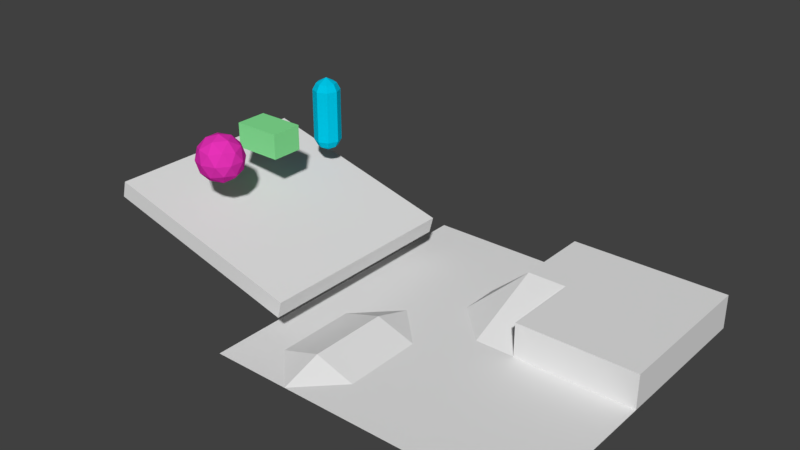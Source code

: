 # Source: field.blend  (saved by Blender 2.79.0; exported with 4.5.12 LTS)
import bpy
from mathutils import Matrix  # noqa: F401  (used for matrix-valued properties, if any)

bpy.ops.wm.read_factory_settings(use_empty=True)
scene = bpy.context.scene
scene.name = 'Scene'

# ---- collections
col_collection_1 = bpy.data.collections.new('Collection 1'); scene.collection.children.link(col_collection_1)

# ---- materials (node trees are filled in below, after node groups)
mat_002 = bpy.data.materials.new('マテリアル.002')
mat_002.alpha_threshold = 0.0
mat_002.use_transparent_shadow = False
mat_002.diffuse_color = (0.8, 0.03219, 0.4783, 1.0)
mat_002.roughness = 0.5
mat_x = bpy.data.materials.new('マテリアル')
mat_x.alpha_threshold = 0.0
mat_x.use_transparent_shadow = False
mat_x.diffuse_color = (0.2417, 0.8, 0.3076, 1.0)
mat_x.roughness = 0.5
mat_001 = bpy.data.materials.new('マテリアル.001')
mat_001.alpha_threshold = 0.0
mat_001.use_transparent_shadow = False
mat_001.diffuse_color = (0.0, 0.561, 0.8, 1.0)
mat_001.roughness = 0.5

# ---- material node trees

# ---- world
world_world = bpy.data.worlds.new('World'); scene.world = world_world
world_world.color = (0.05088, 0.05088, 0.05088)
world_world.use_sun_shadow = False
world_world.sun_shadow_jitter_overblur = 0.0
world_world.cycles.sampling_method = 'MANUAL'

# ---- meshes
me_ico = bpy.data.meshes.new('ICO球')
me_ico.from_pydata([(0.0, 0.0, -0.3745), (0.271, -0.1969, -0.1675), (-0.1035, -0.3186, -0.1675), (-0.335, 0.0, -0.1675), (-0.1035, 0.3186, -0.1675), (0.271, 0.1969, -0.1675), (0.1035, -0.3186, 0.1675), (-0.271, -0.1969, 0.1675), (-0.271, 0.1969, 0.1675), (0.1035, 0.3186, 0.1675), (0.335, 0.0, 0.1675), (0.0, 0.0, 0.3745), (-0.06084, -0.1873, -0.3186), (0.1593, -0.1157, -0.3186), (0.09845, -0.303, -0.1969), (0.3186, 0.0, -0.1969), (0.1593, 0.1157, -0.3186), (-0.1969, 0.0, -0.3186), (-0.2577, -0.1873, -0.1969), (-0.06084, 0.1873, -0.3186), (-0.2577, 0.1873, -0.1969), (0.09845, 0.303, -0.1969), (0.3562, -0.1157, 0.0), (0.3562, 0.1157, 0.0), (0.0, -0.3745, 0.0), (0.2201, -0.303, 0.0), (-0.3562, -0.1157, 0.0), (-0.2201, -0.303, 0.0), (-0.2201, 0.303, 0.0), (-0.3562, 0.1157, 0.0), (0.2201, 0.303, 0.0), (0.0, 0.3745, 0.0), (0.2577, -0.1873, 0.1969), (-0.09845, -0.303, 0.1969), (-0.3186, 0.0, 0.1969), (-0.09845, 0.303, 0.1969), (0.2577, 0.1873, 0.1969), (0.06084, -0.1873, 0.3186), (0.1969, 0.0, 0.3186), (-0.1593, -0.1157, 0.3186), (-0.1593, 0.1157, 0.3186), (0.06084, 0.1873, 0.3186)], [], [(0, 13, 12), (1, 13, 15), (0, 12, 17), (0, 17, 19), (0, 19, 16), (1, 15, 22), (2, 14, 24), (3, 18, 26), (4, 20, 28), (5, 21, 30), (1, 22, 25), (2, 24, 27), (3, 26, 29), (4, 28, 31), (5, 30, 23), (6, 32, 37), (7, 33, 39), (8, 34, 40), (9, 35, 41), (10, 36, 38), (38, 41, 11), (38, 36, 41), (36, 9, 41), (41, 40, 11), (41, 35, 40), (35, 8, 40), (40, 39, 11), (40, 34, 39), (34, 7, 39), (39, 37, 11), (39, 33, 37), (33, 6, 37), (37, 38, 11), (37, 32, 38), (32, 10, 38), (23, 36, 10), (23, 30, 36), (30, 9, 36), (31, 35, 9), (31, 28, 35), (28, 8, 35), (29, 34, 8), (29, 26, 34), (26, 7, 34), (27, 33, 7), (27, 24, 33), (24, 6, 33), (25, 32, 6), (25, 22, 32), (22, 10, 32), (30, 31, 9), (30, 21, 31), (21, 4, 31), (28, 29, 8), (28, 20, 29), (20, 3, 29), (26, 27, 7), (26, 18, 27), (18, 2, 27), (24, 25, 6), (24, 14, 25), (14, 1, 25), (22, 23, 10), (22, 15, 23), (15, 5, 23), (16, 21, 5), (16, 19, 21), (19, 4, 21), (19, 20, 4), (19, 17, 20), (17, 3, 20), (17, 18, 3), (17, 12, 18), (12, 2, 18), (15, 16, 5), (15, 13, 16), (13, 0, 16), (12, 14, 2), (12, 13, 14), (13, 1, 14)])
me_ico.materials.append(mat_002)
me_ico.use_remesh_preserve_volume = False
me_ico.use_remesh_preserve_attributes = False
me_ico.use_mirror_vertex_groups = False
me_ico.update()
me_001 = bpy.data.meshes.new('立方体.001')
me_001.from_pydata([(-0.3822, -0.2569, -0.2016), (-0.3822, -0.2569, 0.2016), (-0.3822, 0.2569, -0.2016), (-0.3822, 0.2569, 0.2016), (0.3822, -0.2569, -0.2016), (0.3822, -0.2569, 0.2016), (0.3822, 0.2569, -0.2016), (0.3822, 0.2569, 0.2016)], [], [(1, 3, 2, 0), (3, 7, 6, 2), (7, 5, 4, 6), (5, 1, 0, 4), (0, 2, 6, 4), (5, 7, 3, 1)])
me_001.materials.append(mat_x)
me_001.use_remesh_preserve_volume = False
me_001.use_remesh_preserve_attributes = False
me_001.use_mirror_vertex_groups = False
me_001.update()
me_x = bpy.data.meshes.new('平面')
me_x.from_pydata([(0.3197, -2.557, 0.0), (0.0, 0.0, 0.0), (-2.557, -2.557, 0.0), (2.557, -2.557, 0.0), (2.557, 2.557, 0.0), (-2.557, 2.557, -1.169e-08), (-1.279, -2.557, -2.597e-08), (2.557, -1.585e-12, 0.0), (5.767e-24, 2.557, 0.0), (0.0, 1.279, 0.5562), (0.0, 1.918, 0.0), (-0.6393, -0.6393, -6.493e-09), (-0.6393, -1.918, -3.246e-09), (0.6393, -3.431e-11, -2.898e-10), (-1.279, -0.6393, 0.2059), (-1.279, -1.918, 0.2059), (-1.279, 9.663e-09, -1.209e-17), (-0.6393, 1.279, 6.493e-09), (0.6393, 1.279, 0.5562), (-0.6393, 0.6393, 0.0), (-1.918, -1.918, 5.194e-08), (-1.918, -0.6393, 0.0), (0.0, 2.557, 0.5562), (2.557, 2.557, 0.5562), (0.6393, 0.0, 0.5562), (2.557, 0.0, 0.5562)], [], [(10, 8, 17), (19, 9, 17), (18, 13, 24), (11, 1, 16), (13, 9, 1), (10, 22, 8), (4, 25, 7), (19, 17, 16), (16, 1, 19), (6, 12, 15), (0, 12, 6), (6, 20, 2), (20, 5, 2), (15, 21, 20), (3, 13, 0), (13, 1, 11), (13, 11, 12), (11, 16, 14), (12, 14, 15), (8, 23, 4), (18, 22, 9), (7, 25, 13), (3, 7, 13), (21, 14, 16), (19, 1, 9), (8, 22, 23), (13, 18, 9), (10, 9, 22), (16, 17, 5), (6, 15, 20), (21, 16, 5), (20, 21, 5), (15, 14, 21), (0, 13, 12), (12, 11, 14), (17, 8, 5), (17, 9, 10), (13, 25, 24), (4, 23, 25), (18, 23, 22), (25, 18, 24), (25, 23, 18)])
me_x.use_remesh_preserve_volume = False
me_x.use_remesh_preserve_attributes = False
me_x.use_mirror_vertex_groups = False
me_x.update()
me_x_1 = bpy.data.meshes.new('立方体')
me_x_1.from_pydata([(-1.699, -1.699, -0.1389), (-1.699, -1.699, 0.1389), (-1.699, 1.699, -0.1389), (-1.699, 1.699, 0.1389), (1.699, -1.699, -0.1389), (1.699, -1.699, 0.1389), (1.699, 1.699, -0.1389), (1.699, 1.699, 0.1389)], [], [(1, 3, 2, 0), (3, 7, 6, 2), (7, 5, 4, 6), (5, 1, 0, 4), (0, 2, 6, 4), (5, 7, 3, 1)])
me_x_1.use_remesh_preserve_volume = False
me_x_1.use_remesh_preserve_attributes = False
me_x_1.use_mirror_vertex_groups = False
me_x_1.update()
me_x_2 = bpy.data.meshes.new('円柱')
me_x_2.from_pydata([(0.0, 0.2215, 0.0), (0.0, 0.2215, 0.4208), (0.1566, 0.1566, 0.0), (0.1566, 0.1566, 0.4208), (0.2215, -9.684e-09, 0.0), (0.2215, -9.684e-09, 0.4208), (0.1566, -0.1566, 0.0), (0.1566, -0.1566, 0.4208), (-1.937e-08, -0.2215, 0.0), (-1.937e-08, -0.2215, 0.4208), (-0.1566, -0.1566, 0.0), (-0.1566, -0.1566, 0.4208), (-0.2215, 2.642e-09, 0.0), (-0.2215, 2.642e-09, 0.4208), (-0.1566, 0.1566, 0.0), (-0.1566, 0.1566, 0.4208), (0.1156, 0.1156, 0.5282), (2.708e-09, 0.1635, 0.5282), (0.1635, -7.146e-09, 0.5282), (0.1156, -0.1156, 0.5282), (-1.158e-08, -0.1635, 0.5282), (-0.1156, -0.1156, 0.5282), (-0.1635, 1.949e-09, 0.5282), (-0.1156, 0.1156, 0.5282), (0.0, -2.354e-09, 0.6161)], [], [(1, 2, 0), (3, 4, 2), (5, 6, 4), (7, 8, 6), (9, 10, 8), (11, 12, 10), (13, 14, 12), (15, 0, 14), (13, 21, 22), (1, 3, 2), (7, 20, 9), (3, 18, 5), (13, 23, 15), (9, 21, 11), (5, 19, 7), (3, 17, 16), (15, 17, 1), (16, 17, 24), (17, 23, 24), (23, 22, 24), (22, 21, 24), (21, 20, 24), (20, 19, 24), (19, 18, 24), (18, 16, 24), (3, 5, 4), (5, 7, 6), (7, 9, 8), (9, 11, 10), (11, 13, 12), (13, 15, 14), (15, 1, 0), (13, 11, 21), (7, 19, 20), (3, 16, 18), (13, 22, 23), (9, 20, 21), (5, 18, 19), (3, 1, 17), (15, 23, 17)])
me_x_2.materials.append(mat_001)
me_x_2.use_remesh_preserve_volume = False
me_x_2.use_remesh_preserve_attributes = False
me_x_2.use_mirror_vertex_groups = False
me_x_2.update()

# ---- objects
ob_ico = bpy.data.objects.new('ICO球', me_ico)
ob_cuboid = bpy.data.objects.new('cuboid', me_001)
ob_x = bpy.data.objects.new('平面', me_x)
ob_x_1 = bpy.data.objects.new('立方体', me_x_1)
ob_x_2 = bpy.data.objects.new('円柱', me_x_2)

# ---- transforms, parenting, visibility, modifiers, constraints
ob_ico.location = (-2.306, -1.579, 2.188)
ob_ico.lineart.crease_threshold = 0.0
_m = ob_ico.modifiers.new('コリジョン', 'COLLISION')
ob_cuboid.location = (-2.354, -0.5479, 2.188)
ob_cuboid.lineart.crease_threshold = 0.0
ob_x.location = (1.531, -0.4033, 0.0353)
ob_x.lineart.crease_threshold = 0.0
_m = ob_x.modifiers.new('コリジョン', 'COLLISION')
ob_x_1.location = (-2.168, -0.5457, 1.033)
ob_x_1.rotation_euler = (-1.163e-09, 0.2597, -8.909e-09)
ob_x_1.lineart.crease_threshold = 0.0
_m = ob_x_1.modifiers.new('コリジョン', 'COLLISION')
ob_x_2.location = (-2.306, 0.6929, 2.188)
ob_x_2.lineart.crease_threshold = 0.0
_m = ob_x_2.modifiers.new('ミラー', 'MIRROR')
_m.use_axis = (False, False, True)

# ---- collection membership
col_collection_1.objects.link(ob_ico)
col_collection_1.objects.link(ob_cuboid)
col_collection_1.objects.link(ob_x)
col_collection_1.objects.link(ob_x_1)
col_collection_1.objects.link(ob_x_2)

# ---- scene / render settings (as saved in the file)
scene.frame_start = 1; scene.frame_end = 250; scene.frame_set(0)
scene.render.engine = 'BLENDER_EEVEE_NEXT'
scene.render.resolution_percentage = 50
scene.render.dither_intensity = 0.0
scene.cycles.use_denoising = False
scene.cycles.samples = 128
scene.cycles.sampling_pattern = 'TABULATED_SOBOL'
scene.cycles.light_sampling_threshold = 0.0
scene.cycles.use_adaptive_sampling = False
scene.cycles.use_light_tree = False
scene.cycles.blur_glossy = 0.0
scene.cycles.sample_clamp_indirect = 0.0
scene.view_settings.view_transform = 'Standard'
bpy.context.view_layer.update()

# ---- added for rendering (the .blend has no active camera and no usable light): camera, sun
cam_auto = bpy.data.cameras.new('AutoCamera')
cam_auto.lens = 50.0
cam_auto.sensor_width = 36.0
cam_auto.clip_end = 1000.0
ob_auto_camera = bpy.data.objects.new('AutoCamera', cam_auto)
scene.collection.objects.link(ob_auto_camera)
ob_auto_camera.location = (9.22323, -11.3254, 8.70109)
ob_auto_camera.rotation_euler = (1.09748, -7.21219e-08, 0.694738)
scene.camera = ob_auto_camera
light_auto_sun = bpy.data.lights.new('AutoSun', 'SUN')
light_auto_sun.energy = 3.0
light_auto_sun.angle = 0.0523599
ob_auto_sun = bpy.data.objects.new('AutoSun', light_auto_sun)
scene.collection.objects.link(ob_auto_sun)
ob_auto_sun.rotation_euler = (0.872665, 0.174533, 0.523599)
bpy.context.view_layer.update()
